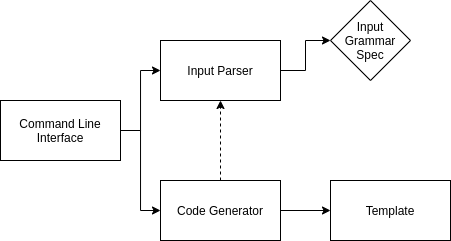

The diagram above was exported from draw.io. Its source (the exported page's mxGraphModel, read from the mxfile embedded in the PNG):
<mxGraphModel dx="813" dy="442" grid="1" gridSize="10" guides="1" tooltips="1" connect="1" arrows="1" fold="1" page="1" pageScale="1" pageWidth="1100" pageHeight="850" background="#ffffff" math="0" shadow="0">
  <root>
    <mxCell id="0" />
    <mxCell id="1" parent="0" />
    <mxCell id="GTjsUJTiCVh-AGiHsLuh-8" style="edgeStyle=orthogonalEdgeStyle;rounded=0;orthogonalLoop=1;jettySize=auto;html=1;entryX=0;entryY=0.5;entryDx=0;entryDy=0;" edge="1" parent="1" source="GTjsUJTiCVh-AGiHsLuh-1" target="GTjsUJTiCVh-AGiHsLuh-5">
      <mxGeometry relative="1" as="geometry" />
    </mxCell>
    <mxCell id="GTjsUJTiCVh-AGiHsLuh-9" style="edgeStyle=orthogonalEdgeStyle;rounded=0;orthogonalLoop=1;jettySize=auto;html=1;entryX=0;entryY=0.5;entryDx=0;entryDy=0;" edge="1" parent="1" source="GTjsUJTiCVh-AGiHsLuh-1" target="GTjsUJTiCVh-AGiHsLuh-2">
      <mxGeometry relative="1" as="geometry" />
    </mxCell>
    <mxCell id="GTjsUJTiCVh-AGiHsLuh-1" value="Command Line Interface" style="rounded=0;whiteSpace=wrap;html=1;" vertex="1" parent="1">
      <mxGeometry x="80" y="200" width="120" height="60" as="geometry" />
    </mxCell>
    <mxCell id="GTjsUJTiCVh-AGiHsLuh-11" style="edgeStyle=orthogonalEdgeStyle;rounded=0;orthogonalLoop=1;jettySize=auto;html=1;entryX=0;entryY=0.5;entryDx=0;entryDy=0;" edge="1" parent="1" source="GTjsUJTiCVh-AGiHsLuh-2" target="GTjsUJTiCVh-AGiHsLuh-4">
      <mxGeometry relative="1" as="geometry" />
    </mxCell>
    <mxCell id="GTjsUJTiCVh-AGiHsLuh-12" style="edgeStyle=orthogonalEdgeStyle;rounded=0;orthogonalLoop=1;jettySize=auto;html=1;entryX=0.5;entryY=1;entryDx=0;entryDy=0;dashed=1;" edge="1" parent="1" source="GTjsUJTiCVh-AGiHsLuh-2" target="GTjsUJTiCVh-AGiHsLuh-5">
      <mxGeometry relative="1" as="geometry" />
    </mxCell>
    <mxCell id="GTjsUJTiCVh-AGiHsLuh-2" value="Code Generator" style="rounded=0;whiteSpace=wrap;html=1;" vertex="1" parent="1">
      <mxGeometry x="240" y="280" width="120" height="60" as="geometry" />
    </mxCell>
    <mxCell id="GTjsUJTiCVh-AGiHsLuh-4" value="Template" style="rounded=0;whiteSpace=wrap;html=1;" vertex="1" parent="1">
      <mxGeometry x="410" y="280" width="120" height="60" as="geometry" />
    </mxCell>
    <mxCell id="GTjsUJTiCVh-AGiHsLuh-10" style="edgeStyle=orthogonalEdgeStyle;rounded=0;orthogonalLoop=1;jettySize=auto;html=1;" edge="1" parent="1" source="GTjsUJTiCVh-AGiHsLuh-5" target="GTjsUJTiCVh-AGiHsLuh-7">
      <mxGeometry relative="1" as="geometry" />
    </mxCell>
    <mxCell id="GTjsUJTiCVh-AGiHsLuh-5" value="Input Parser" style="rounded=0;whiteSpace=wrap;html=1;" vertex="1" parent="1">
      <mxGeometry x="240" y="140" width="120" height="60" as="geometry" />
    </mxCell>
    <mxCell id="GTjsUJTiCVh-AGiHsLuh-7" value="Input Grammar Spec" style="rhombus;whiteSpace=wrap;html=1;" vertex="1" parent="1">
      <mxGeometry x="410" y="100" width="80" height="80" as="geometry" />
    </mxCell>
  </root>
</mxGraphModel>